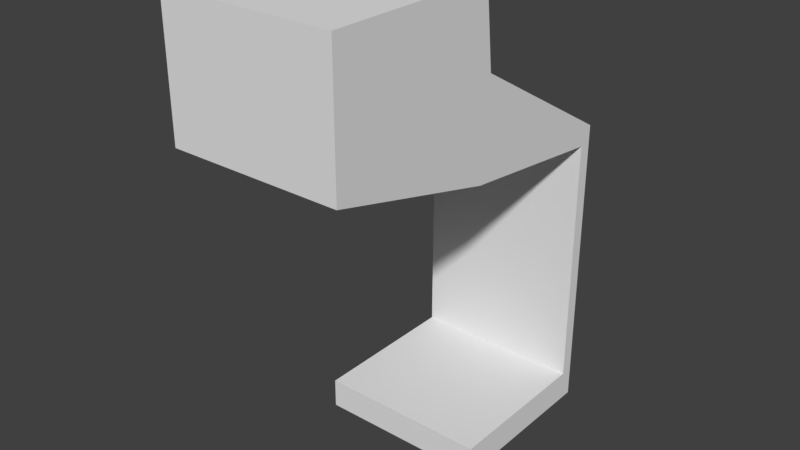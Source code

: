 # Source: SwimmingPoolRoomWall_2x2x5.5.blend  (saved by Blender 2.79.0; exported with 4.5.12 LTS)
import bpy
from mathutils import Matrix  # noqa: F401  (used for matrix-valued properties, if any)

bpy.ops.wm.read_factory_settings(use_empty=True)
scene = bpy.context.scene
scene.name = 'Scene'

# ---- collections
col_collection_1 = bpy.data.collections.new('Collection 1'); scene.collection.children.link(col_collection_1)

# ---- materials (node trees are filled in below, after node groups)
mat_pooltilesbrown1 = bpy.data.materials.new('PoolTilesBrown1')
mat_pooltilesbrown1.alpha_threshold = 0.0
mat_pooltilesbrown1.use_transparent_shadow = False
mat_pooltilesbrown1.roughness = 0.5
mat_pooltilesbrown1.specular_intensity = 0.0
mat_pooltilesbrown1.line_color = (0.0, 0.0, 0.0, 1.0)
mat_mosaicboat = bpy.data.materials.new('MosaicBoat')
mat_mosaicboat.alpha_threshold = 0.0
mat_mosaicboat.use_transparent_shadow = False
mat_mosaicboat.roughness = 0.5
mat_mosaicboat.specular_intensity = 0.0
mat_marbleblack = bpy.data.materials.new('MarbleBlack')
mat_marbleblack.alpha_threshold = 0.0
mat_marbleblack.use_transparent_shadow = False
mat_marbleblack.roughness = 0.5
mat_marbleblack.specular_intensity = 0.1

# ---- material node trees

# ---- world
world_world = bpy.data.worlds.new('World'); scene.world = world_world
world_world.color = (0.05088, 0.05088, 0.05088)
world_world.use_sun_shadow = False
world_world.sun_shadow_jitter_overblur = 0.0
world_world.cycles.sampling_method = 'MANUAL'

# ---- meshes
me_swimmingpoolroomwall_2x2x5_5 = bpy.data.meshes.new('SwimmingPoolRoomWall_2x2x5.5')
me_swimmingpoolroomwall_2x2x5_5.from_pydata([(2.0, 1.5, 0.15), (-7.153e-07, 1.5, 7.153e-07), (2.384e-07, 1.405e-07, 2.0), (2.0, 8.087e-08, 2.0), (2.0, 0.0, -3.576e-07), (-2.384e-07, 1.192e-07, 0.0), (-2.384e-07, 3.3, 0.15), (2.0, 3.3, 0.15), (2.0, 3.3, -3.411e-08), (-7.153e-07, 3.3, 6.811e-07), (2.384e-07, 1.5, 0.15), (2.0, 1.5, -4.768e-07), (1.192e-07, 4.6, 1.9), (2.0, 4.6, 1.9), (2.0, 3.5, -4.371e-08), (-7.153e-07, 3.5, 4.331e-07), (3.129e-07, 5.5, 4.0), (2.0, 5.5, 4.0), (7.898e-07, 4.0, 4.0), (2.0, 4.0, 4.0), (2.0, 0.35, 2.0), (2.384e-07, 0.35, 2.0), (2.0, 0.35, 0.15), (2.384e-07, 0.35, 0.15), (3.725e-08, 5.5, 2.0), (2.0, 5.5, 2.0), (2.757e-07, 3.5, 2.0), (2.0, 3.5, 2.0), (2.487e-07, 3.491, 1.903), (2.0, 3.491, 1.903), (-6.494e-07, 3.587, 0.15), (2.0, 3.587, 0.15)], [], [(10, 0, 11, 1), (2, 5, 4, 3), (21, 2, 3, 20), (10, 23, 22, 0), (0, 22, 20, 3, 4, 11), (11, 4, 5, 1), (6, 10, 0, 7), (7, 0, 11, 8), (8, 11, 1, 9), (10, 6, 9, 1), (30, 31, 14, 15), (24, 26, 18, 16), (14, 8, 9, 15), (24, 12, 28, 26), (16, 18, 19, 17), (25, 24, 16, 17), (26, 27, 19, 18), (27, 25, 17, 19), (23, 21, 20, 22), (2, 21, 23, 10, 1, 5), (28, 29, 27, 26), (13, 12, 24, 25), (25, 27, 29, 13), (6, 7, 29, 28), (12, 13, 31, 30), (9, 6, 30, 15), (8, 14, 31, 7), (13, 29, 7, 31), (6, 28, 12, 30)])
me_swimmingpoolroomwall_2x2x5_5.polygons.foreach_set('material_index', [0, 0, 0, 2, 2, 0, 1, 2, 0, 2, 0, 2, 0, 2, 2, 0, 2, 2, 0, 2, 2, 0, 2, 2, 0, 2, 2, 2, 2])
_uv = me_swimmingpoolroomwall_2x2x5_5.uv_layers.new(name='UVMap')
_uv.uv.foreach_set('vector', [-0.8655, -0.6372, -0.8655, 0.3561, -0.9415, 0.3561, -0.9415, -0.6372, 2.02, 0.9273, 1.008, 0.9273, 1.008, -0.06605, 2.02, -0.06605, -1.701, 1.921, -1.524, 1.921, -1.524, 2.914, -1.701, 2.914, 7.558e-05, 0.5674, 7.531e-05, 7.566e-05, 0.9999, 7.531e-05, 0.9999, 0.5674, 0.7068, 0.06986, 0.9466, 0.5493, 0.165, 0.9299, 0.0001279, 0.9299, 0.0001278, 0.0001278, 0.7068, 0.0001278, 2.02, -0.06605, 1.26, -0.06605, 1.26, -1.059, 2.02, -1.059, 0.4512, 0.8936, 0.4512, 7.423e-05, 1.002, 7.423e-05, 1.002, 0.8936, 0.8482, 0.9999, 0.0001278, 0.9999, 0.0001279, 0.9301, 0.8482, 0.9301, 1.007, 0.9975, -0.005044, 0.9975, -0.005044, 0.004108, 1.007, 0.004108, 0.0001256, 0.914, 0.8334, 0.914, 0.8334, 0.9825, 0.0001257, 0.9825, 4.303e-05, 4.305e-05, 1.0, 4.303e-05, 1.0, 0.086, 4.303e-05, 0.086, 9.948e-05, 0.9866, 9.945e-05, 9.916e-05, 0.9999, 0.2467, 0.9999, 0.9866, 1.0, 0.086, 1.0, 0.1852, 4.309e-05, 0.1852, 4.303e-05, 0.086, 0.8012, 0.7386, 0.7404, 0.4328, 0.7094, 0.05253, 0.7434, 0.05282, 8.601e-05, 0.74, 8.634e-05, 8.601e-05, 0.9999, 8.622e-05, 0.9999, 0.74, 1.007, 1.958, 2.02, 1.958, 2.02, 2.914, 1.007, 2.914, 0.0001016, 9.914e-05, 0.9831, 0.0001018, 0.9831, 0.9999, 9.914e-05, 0.9999, 0.9999, 9.925e-05, 0.9999, 0.9866, 9.972e-05, 0.9866, 9.936e-05, 0.2467, -1.017, 0.9273, -1.954, 0.9273, -1.954, -0.06605, -1.017, -0.06605, 0.9302, 0.9137, 0.7681, 0.9137, 0.0001256, 0.5397, 0.2357, 0.06865, 0.2357, 0.0001261, 0.9302, 0.0001256, 0.0001065, 0.8699, 0.9999, 0.8699, 0.9999, 0.918, 0.000107, 0.918, 1.007, 1.002, 2.02, 1.002, 2.02, 1.958, 1.007, 1.958, 0.08174, 0.9828, 0.08303, 0.08597, 0.1272, 0.08204, 0.1278, 0.5793, 9.58e-05, 0.0001072, 0.9999, 9.58e-05, 0.9999, 0.8699, 0.0001065, 0.8699, 0.9999, 9.543e-05, 0.9999, 0.9109, 0.5, 0.9109, 0.5, 9.547e-05, 0.9304, 0.0001278, 0.9999, 0.0001256, 0.9999, 0.1312, 0.9304, 0.09149, 0.8484, 0.9301, 0.9426, 0.9301, 0.9836, 0.9999, 0.8484, 0.9999, 0.1278, 0.5793, 0.1272, 0.08204, 0.9239, -0.002533, 0.9237, 0.1261, 0.09475, 0.03703, 0.7094, 0.05253, 0.7404, 0.4328, 0.103, 0.1354])
me_swimmingpoolroomwall_2x2x5_5.materials.append(mat_pooltilesbrown1)
me_swimmingpoolroomwall_2x2x5_5.materials.append(mat_mosaicboat)
me_swimmingpoolroomwall_2x2x5_5.materials.append(mat_marbleblack)
me_swimmingpoolroomwall_2x2x5_5.use_remesh_preserve_volume = False
me_swimmingpoolroomwall_2x2x5_5.use_remesh_preserve_attributes = False
me_swimmingpoolroomwall_2x2x5_5.use_mirror_vertex_groups = False
me_swimmingpoolroomwall_2x2x5_5.update()

# ---- objects
ob_swimmingpoolroomwall_2x2x5_5 = bpy.data.objects.new('SwimmingPoolRoomWall_2x2x5.5', me_swimmingpoolroomwall_2x2x5_5)

# ---- transforms, parenting, visibility, modifiers, constraints
ob_swimmingpoolroomwall_2x2x5_5.location = (-1.192e-07, 1.788e-07, 0.0)
ob_swimmingpoolroomwall_2x2x5_5.rotation_euler = (1.571, 0.0, 0.0)
ob_swimmingpoolroomwall_2x2x5_5.lock_rotations_4d = False
ob_swimmingpoolroomwall_2x2x5_5.empty_display_type = 'ARROWS'
ob_swimmingpoolroomwall_2x2x5_5.lineart.crease_threshold = 0.0

# ---- collection membership
col_collection_1.objects.link(ob_swimmingpoolroomwall_2x2x5_5)

# ---- scene / render settings (as saved in the file)
scene.frame_start = 1; scene.frame_end = 250; scene.frame_set(218)
scene.render.engine = 'BLENDER_EEVEE_NEXT'
scene.render.resolution_percentage = 50
scene.render.dither_intensity = 0.0
scene.cycles.use_denoising = False
scene.cycles.samples = 128
scene.cycles.sampling_pattern = 'TABULATED_SOBOL'
scene.cycles.use_adaptive_sampling = False
scene.cycles.use_light_tree = False
scene.cycles.blur_glossy = 0.0
scene.cycles.sample_clamp_indirect = 0.0
scene.view_settings.view_transform = 'Standard'
bpy.context.view_layer.update()

# ---- added for rendering (the .blend has no active camera and no usable light): camera, sun
cam_auto = bpy.data.cameras.new('AutoCamera')
cam_auto.lens = 50.0
cam_auto.sensor_width = 36.0
cam_auto.clip_end = 1000.0
ob_auto_camera = bpy.data.objects.new('AutoCamera', cam_auto)
scene.collection.objects.link(ob_auto_camera)
ob_auto_camera.location = (7.55866, -9.87039, 7.99693)
ob_auto_camera.rotation_euler = (1.09748, -7.21219e-08, 0.694738)
scene.camera = ob_auto_camera
light_auto_sun = bpy.data.lights.new('AutoSun', 'SUN')
light_auto_sun.energy = 3.0
light_auto_sun.angle = 0.0523599
ob_auto_sun = bpy.data.objects.new('AutoSun', light_auto_sun)
scene.collection.objects.link(ob_auto_sun)
ob_auto_sun.rotation_euler = (0.872665, 0.174533, 0.523599)
bpy.context.view_layer.update()
